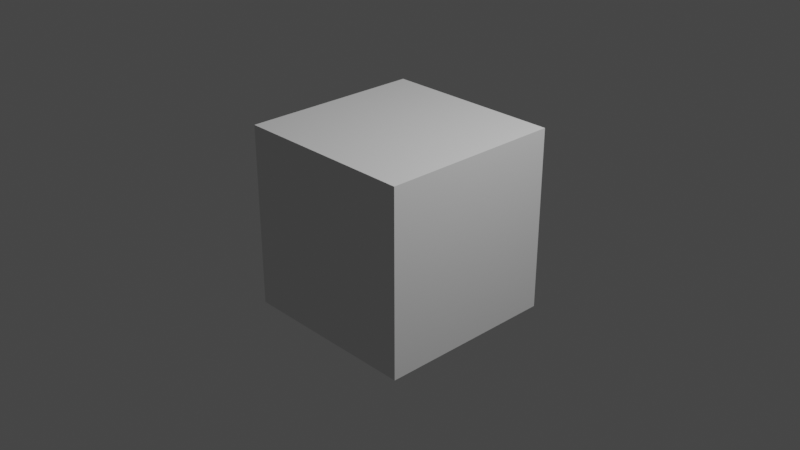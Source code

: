 # Source: Face_Tracking_Tool.blend  (saved by Blender 3.3.6; exported with 4.5.12 LTS)
import bpy
from mathutils import Matrix  # noqa: F401  (used for matrix-valued properties, if any)

bpy.ops.wm.read_factory_settings(use_empty=True)
scene = bpy.context.scene
scene.name = 'Scene'

# ---- collections
col_collection = bpy.data.collections.new('Collection'); scene.collection.children.link(col_collection)

# ---- world
world_world = bpy.data.worlds.new('World'); scene.world = world_world
world_world.use_nodes = True; world_world.node_tree.nodes.clear()
_N = world_world.node_tree.nodes; _L = world_world.node_tree.links
n0 = _N.new('ShaderNodeOutputWorld'); n0.name = 'World Output'; n0.location = (300, 300)
n1 = _N.new('ShaderNodeBackground'); n1.name = 'Background'; n1.location = (10, 300)
n1.inputs[0].default_value = (0.05088, 0.05088, 0.05088, 1.0)
_L.new(n1.outputs[0], n0.inputs[0])
n0.is_active_output = True
world_world.color = (0.05088, 0.05088, 0.05088)
world_world.use_sun_shadow = False
world_world.sun_shadow_jitter_overblur = 0.0

# ---- cameras
cam_camera = bpy.data.cameras.new('Camera')
cam_camera.clip_end = 100.0
cam_camera.ortho_scale = 7.314

# ---- lights
light_light = bpy.data.lights.new('Light', 'POINT')
light_light.transmission_factor = 0.0
light_light.energy = 1000.0
light_light.shadow_soft_size = 0.1
light_light.shadow_maximum_resolution = 0.006
light_light.use_absolute_resolution = True

# ---- meshes
me_cube = bpy.data.meshes.new('Cube')
me_cube.from_pydata([(-1.0, -1.0, -1.0), (-1.0, -1.0, 1.0), (-1.0, 1.0, -1.0), (-1.0, 1.0, 1.0), (1.0, -1.0, -1.0), (1.0, -1.0, 1.0), (1.0, 1.0, -1.0), (1.0, 1.0, 1.0)], [], [(0, 1, 3, 2), (2, 3, 7, 6), (6, 7, 5, 4), (4, 5, 1, 0), (2, 6, 4, 0), (7, 3, 1, 5)])
_uv = me_cube.uv_layers.new(name='UVMap')
_uv.uv.foreach_set('vector', [0.375, 0.0, 0.625, 0.0, 0.625, 0.25, 0.375, 0.25, 0.375, 0.25, 0.625, 0.25, 0.625, 0.5, 0.375, 0.5, 0.375, 0.5, 0.625, 0.5, 0.625, 0.75, 0.375, 0.75, 0.375, 0.75, 0.625, 0.75, 0.625, 1.0, 0.375, 1.0, 0.125, 0.5, 0.375, 0.5, 0.375, 0.75, 0.125, 0.75, 0.625, 0.5, 0.875, 0.5, 0.875, 0.75, 0.625, 0.75])
me_cube.update()

# ---- objects
ob_cube = bpy.data.objects.new('Cube', me_cube)
ob_light = bpy.data.objects.new('Light', light_light)
ob_camera = bpy.data.objects.new('Camera', cam_camera)

# ---- transforms, parenting, visibility, modifiers, constraints
ob_cube.location = (0.0, 0.0, 0.0)
ob_light.location = (4.076, 1.005, 5.904)
ob_light.rotation_euler = (0.6503, 0.05522, 1.866)
ob_light.lock_rotations_4d = False
ob_light.empty_display_type = 'ARROWS'
ob_light.color = (0.0, 0.0, 0.0, 0.0)
ob_light.lineart.crease_threshold = 0.0
ob_camera.location = (7.359, -6.926, 4.958)
ob_camera.rotation_euler = (1.109, 0.0, 0.8149)
ob_camera.lock_rotations_4d = False
ob_camera.empty_display_type = 'ARROWS'
ob_camera.color = (0.0, 0.0, 0.0, 0.0)
ob_camera.display_type = 'WIRE'
ob_camera.lineart.crease_threshold = 0.0

# ---- collection membership
scene.collection.objects.link(ob_cube)
col_collection.objects.link(ob_light)
col_collection.objects.link(ob_camera)

# ---- scene / render settings (as saved in the file)
scene.camera = ob_camera
scene.frame_start = 1; scene.frame_end = 250; scene.frame_set(16)
scene.render.engine = 'BLENDER_EEVEE_NEXT'
scene.cycles.sampling_pattern = 'TABULATED_SOBOL'
scene.cycles.use_light_tree = False
scene.view_settings.view_transform = 'Filmic'
bpy.context.view_layer.update()
